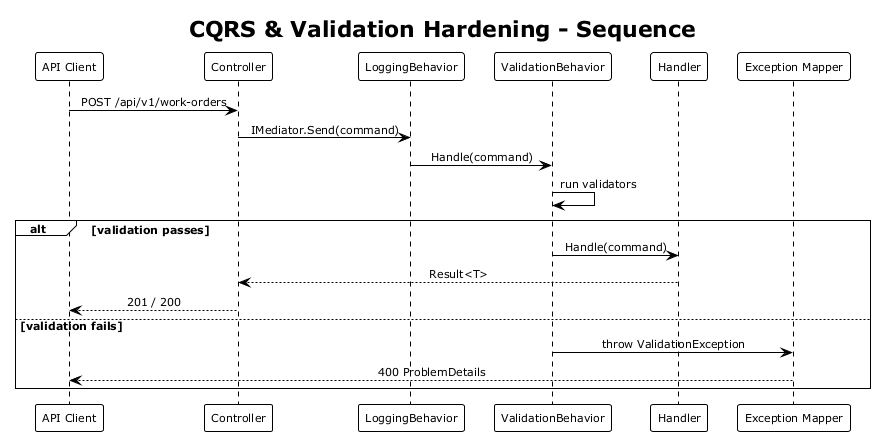

The diagram above was rendered by PlantUML. Its source (embedded in the PNG):
@startuml sequence_validation_pipeline
!theme plain
skinparam shadowing false
skinparam defaultFontSize 11
skinparam sequenceMessageAlign center

title CQRS & Validation Hardening - Sequence

participant "API Client" as Client
participant "Controller" as Ctrl
participant "LoggingBehavior" as Log
participant "ValidationBehavior" as Val
participant "Handler" as H
participant "Exception Mapper" as Err

Client -> Ctrl : POST /api/v1/work-orders
Ctrl -> Log : IMediator.Send(command)
Log -> Val : Handle(command)
Val -> Val : run validators

alt validation passes
  Val -> H : Handle(command)
  H --> Ctrl : Result<T>
  Ctrl --> Client : 201 / 200
else validation fails
  Val -> Err : throw ValidationException
  Err --> Client : 400 ProblemDetails
end

@enduml